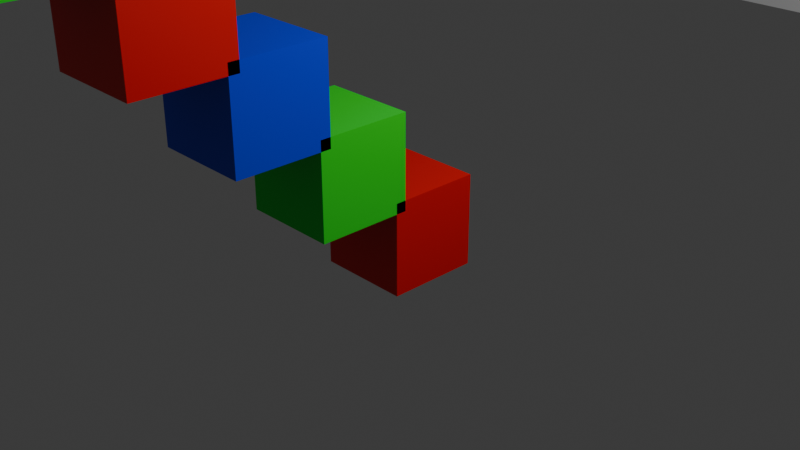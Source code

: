 # Source: move_specific_instance_example.blend  (saved by Blender 4.2.66; exported with 4.5.12 LTS)
import bpy
from mathutils import Matrix  # noqa: F401  (used for matrix-valued properties, if any)

bpy.ops.wm.read_factory_settings(use_empty=True)
scene = bpy.context.scene
scene.name = 'Scene'

# ---- collections
col_collection = bpy.data.collections.new('Collection'); scene.collection.children.link(col_collection)

# ---- materials (node trees are filled in below, after node groups)
mat_red = bpy.data.materials.new('Red')
mat_green = bpy.data.materials.new('Green')
mat_blue = bpy.data.materials.new('Blue')

# ---- node groups
ng_geometry_nodes = bpy.data.node_groups.new('Geometry Nodes', 'GeometryNodeTree')
_s = ng_geometry_nodes.interface.new_socket(name='Geometry', in_out='OUTPUT', socket_type='NodeSocketGeometry')
_s = ng_geometry_nodes.interface.new_socket(name='Geometry', in_out='INPUT', socket_type='NodeSocketGeometry')
ng_geometry_nodes.is_modifier = True
_N = ng_geometry_nodes.nodes; _L = ng_geometry_nodes.links
n0 = _N.new('NodeGroupInput'); n0.name = 'Group Input'; n0.location = (-353, -5)
n1 = _N.new('NodeGroupOutput'); n1.name = 'Group Output'; n1.location = (1641, -132)
n2 = _N.new('GeometryNodeCurvePrimitiveLine'); n2.name = 'Curve Line'; n2.location = (-154, -23)
n2.inputs[1].default_value = (0.0, -8.0, 8.0)
n3 = _N.new('GeometryNodeCurveToPoints'); n3.name = 'Curve to Points'; n3.location = (190, -23)
n4 = _N.new('GeometryNodeSubdivideCurve'); n4.name = 'Subdivide Curve'; n4.location = (26, -22)
n4.inputs[1].default_value = 2
n5 = _N.new('GeometryNodeInstanceOnPoints'); n5.name = 'Instance on Points'; n5.location = (733, -108)
n5.inputs[3].default_value = True
n6 = _N.new('GeometryNodeMeshCube'); n6.name = 'Cube'; n6.location = (28, -258)
n7 = _N.new('GeometryNodeSetMaterial'); n7.name = 'Set Material'; n7.location = (239, -216)
n7.inputs[2].default_value = mat_blue
n8 = _N.new('GeometryNodeSetMaterial'); n8.name = 'Set Material.001'; n8.location = (240, -348)
n8.inputs[2].default_value = mat_green
n9 = _N.new('GeometryNodeSetMaterial'); n9.name = 'Set Material.002'; n9.location = (235, -477)
n9.inputs[2].default_value = mat_red
n10 = _N.new('GeometryNodeGeometryToInstance'); n10.name = 'Geometry to Instance'; n10.location = (420, -319)
n11 = _N.new('GeometryNodeTranslateInstances'); n11.name = 'Translate Instances'; n11.location = (1463, -133)
n11.inputs[2].default_value = (0.0, 0.0, -3.4)
n12 = _N.new('GeometryNodeCaptureAttribute'); n12.name = 'Capture Attribute'; n12.location = (1102, -138)
n12.capture_items.clear()
n12.domain = 'INSTANCE'
n13 = _N.new('GeometryNodeInputIndex'); n13.name = 'Index'; n13.location = (896, -256)
n14 = _N.new('ShaderNodeMath'); n14.name = 'Math'; n14.location = (1279, -217)
n14.operation = 'COMPARE'
n14.inputs[1].default_value = 0.0
n14.inputs[2].default_value = 0.0
_L.new(n4.outputs[0], n3.inputs[0])
_L.new(n2.outputs[0], n4.inputs[0])
_L.new(n3.outputs[0], n5.inputs[0])
_L.new(n6.outputs[0], n7.inputs[0])
_L.new(n6.outputs[0], n8.inputs[0])
_L.new(n6.outputs[0], n9.inputs[0])
_L.new(n7.outputs[0], n10.inputs[0])
_L.new(n8.outputs[0], n10.inputs[0])
_L.new(n9.outputs[0], n10.inputs[0])
_L.new(n10.outputs[0], n5.inputs[2])
_L.new(n11.outputs[0], n1.inputs[0])
_L.new(n12.outputs[0], n11.inputs[0])
_L.new(n5.outputs[0], n12.inputs[0])
_L.new(n13.outputs[0], n12.inputs[1])
_L.new(n12.outputs[1], n14.inputs[0])
_L.new(n14.outputs[0], n11.inputs[1])
n1.is_active_output = True

# ---- material node trees
mat_red.use_nodes = True; mat_red.node_tree.nodes.clear()
_N = mat_red.node_tree.nodes; _L = mat_red.node_tree.links
n0 = _N.new('ShaderNodeBsdfPrincipled'); n0.name = 'Principled BSDF'; n0.location = (10, 300)
n0.inputs[0].default_value = (0.8, 0.0003031, 0.0, 1.0)
n1 = _N.new('ShaderNodeOutputMaterial'); n1.name = 'Material Output'; n1.location = (300, 300)
_L.new(n0.outputs[0], n1.inputs[0])
n1.is_active_output = True
mat_green.use_nodes = True; mat_green.node_tree.nodes.clear()
_N = mat_green.node_tree.nodes; _L = mat_green.node_tree.links
n0 = _N.new('ShaderNodeBsdfPrincipled'); n0.name = 'Principled BSDF'; n0.location = (10, 300)
n0.inputs[0].default_value = (0.0, 0.8001, 0.02497, 1.0)
n1 = _N.new('ShaderNodeOutputMaterial'); n1.name = 'Material Output'; n1.location = (300, 300)
_L.new(n0.outputs[0], n1.inputs[0])
n1.is_active_output = True
mat_blue.use_nodes = True; mat_blue.node_tree.nodes.clear()
_N = mat_blue.node_tree.nodes; _L = mat_blue.node_tree.links
n0 = _N.new('ShaderNodeBsdfPrincipled'); n0.name = 'Principled BSDF'; n0.location = (10, 300)
n0.inputs[0].default_value = (0.0, 0.036, 0.8001, 1.0)
n1 = _N.new('ShaderNodeOutputMaterial'); n1.name = 'Material Output'; n1.location = (300, 300)
_L.new(n0.outputs[0], n1.inputs[0])
n1.is_active_output = True

# ---- world
world_world = bpy.data.worlds.new('World'); scene.world = world_world
world_world.use_nodes = True; world_world.node_tree.nodes.clear()
_N = world_world.node_tree.nodes; _L = world_world.node_tree.links
n0 = _N.new('ShaderNodeOutputWorld'); n0.name = 'World Output'; n0.location = (300, 300)
n1 = _N.new('ShaderNodeBackground'); n1.name = 'Background'; n1.location = (10, 300)
n1.inputs[0].default_value = (0.05088, 0.05088, 0.05088, 1.0)
_L.new(n1.outputs[0], n0.inputs[0])
n0.is_active_output = True
world_world.color = (0.05088, 0.05088, 0.05088)
world_world.use_sun_shadow = False
world_world.sun_shadow_jitter_overblur = 0.0

# ---- cameras
cam_camera = bpy.data.cameras.new('Camera')
cam_camera.clip_end = 100.0
cam_camera.ortho_scale = 7.314

# ---- lights
light_light = bpy.data.lights.new('Light', 'POINT')
light_light.transmission_factor = 0.0
light_light.energy = 1000.0
light_light.shadow_soft_size = 0.1
light_light.shadow_maximum_resolution = 0.006
light_light.use_absolute_resolution = True

# ---- meshes
me_plane = bpy.data.meshes.new('Plane')
me_plane.from_pydata([(-1.0, -1.0, 0.0), (1.0, -1.0, 0.0), (-1.0, 1.0, 0.0), (1.0, 1.0, 0.0)], [], [(0, 1, 3, 2)])
_uv = me_plane.uv_layers.new(name='UVMap')
_uv.uv.foreach_set('vector', [0.0, 0.0, 1.0, 0.0, 1.0, 1.0, 0.0, 1.0])
me_plane.materials.append(mat_red)
me_plane.materials.append(mat_green)
me_plane.materials.append(mat_blue)
me_plane.update()
me_cube_001 = bpy.data.meshes.new('Cube.001')
me_cube_001.from_pydata([(-1.0, -1.0, -1.0), (-1.0, -1.0, 1.0), (-1.0, 1.0, -1.0), (-1.0, 1.0, 1.0), (1.0, -1.0, -1.0), (1.0, -1.0, 1.0), (1.0, 1.0, -1.0), (1.0, 1.0, 1.0)], [], [(0, 1, 3, 2), (2, 3, 7, 6), (6, 7, 5, 4), (4, 5, 1, 0), (2, 6, 4, 0), (7, 3, 1, 5)])
_uv = me_cube_001.uv_layers.new(name='UVMap')
_uv.uv.foreach_set('vector', [0.375, 0.0, 0.625, 0.0, 0.625, 0.25, 0.375, 0.25, 0.375, 0.25, 0.625, 0.25, 0.625, 0.5, 0.375, 0.5, 0.375, 0.5, 0.625, 0.5, 0.625, 0.75, 0.375, 0.75, 0.375, 0.75, 0.625, 0.75, 0.625, 1.0, 0.375, 1.0, 0.125, 0.5, 0.375, 0.5, 0.375, 0.75, 0.125, 0.75, 0.625, 0.5, 0.875, 0.5, 0.875, 0.75, 0.625, 0.75])
me_cube_001.update()

# ---- objects
ob_light = bpy.data.objects.new('Light', light_light)
ob_camera = bpy.data.objects.new('Camera', cam_camera)
ob_plane = bpy.data.objects.new('Plane', me_plane)
ob_cube = bpy.data.objects.new('Cube', me_cube_001)

# ---- transforms, parenting, visibility, modifiers, constraints
ob_light.location = (4.076, 1.005, 5.904)
ob_light.rotation_euler = (0.6503, 0.05522, 1.866)
ob_light.lock_rotations_4d = False
ob_light.empty_display_type = 'ARROWS'
ob_light.color = (0.0, 0.0, 0.0, 0.0)
ob_light.lineart.crease_threshold = 0.0
ob_camera.location = (7.359, -6.926, 4.958)
ob_camera.rotation_euler = (1.109, 0.0, 0.8149)
ob_camera.lock_rotations_4d = False
ob_camera.empty_display_type = 'ARROWS'
ob_camera.color = (0.0, 0.0, 0.0, 0.0)
ob_camera.display_type = 'WIRE'
ob_camera.lineart.crease_threshold = 0.0
ob_plane.location = (0.0, 0.0, 0.0)
_m = ob_plane.modifiers.new('GeometryNodes', 'NODES')
_m.node_group = ng_geometry_nodes
ob_cube.location = (-1.235, 10.06, 1.263)

# ---- collection membership
col_collection.objects.link(ob_light)
col_collection.objects.link(ob_camera)
col_collection.objects.link(ob_plane)
col_collection.objects.link(ob_cube)

# ---- scene / render settings (as saved in the file)
scene.camera = ob_camera
scene.frame_start = 1; scene.frame_end = 250; scene.frame_set(0)
scene.render.engine = 'BLENDER_EEVEE_NEXT'
scene.eevee.ray_tracing_options.trace_max_roughness = 0.0
bpy.context.view_layer.update()
